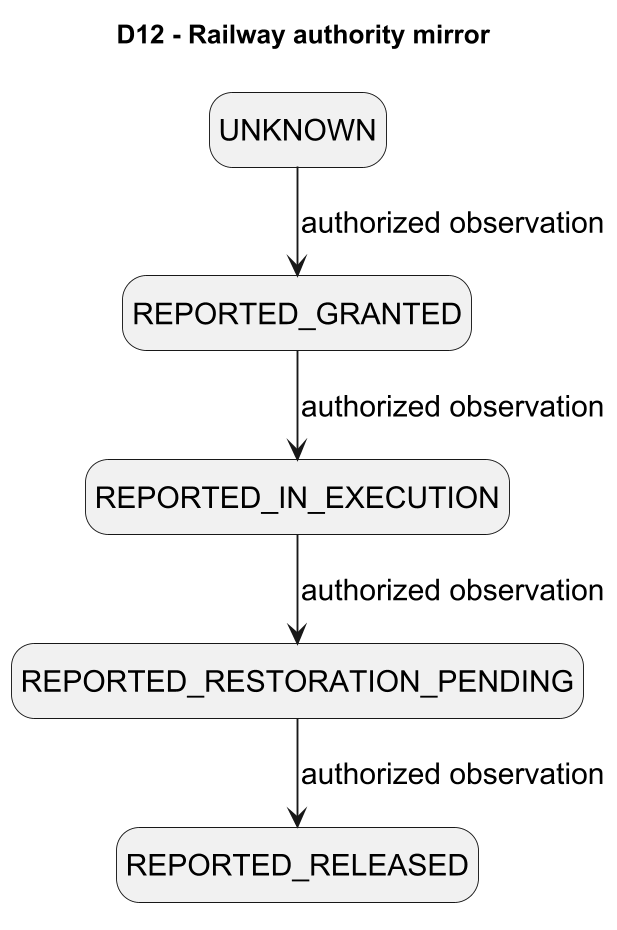

The diagram above was rendered by PlantUML. Its source (embedded in the PNG):
@startuml
skinparam dpi 180
!pragma layout smetana
skinparam backgroundColor white
skinparam shadowing false
skinparam defaultFontName Arial
skinparam defaultFontSize 16
hide empty description
title D12 - Railway authority mirror

 state "UNKNOWN" as AU
 state "REPORTED_GRANTED" as AG
 state "REPORTED_IN_EXECUTION" as AX
 state "REPORTED_RESTORATION_PENDING" as AT
 state "REPORTED_RELEASED" as AR
 AU --> AG : authorized observation
 AG --> AX : authorized observation
 AX --> AT : authorized observation
 AT --> AR : authorized observation
@enduml